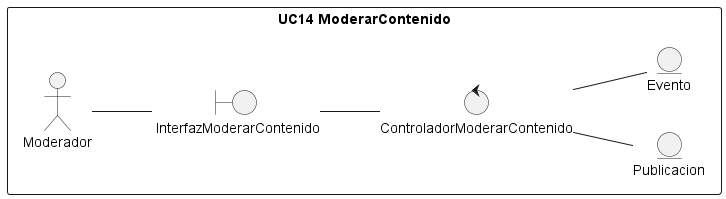

The diagram above was rendered by PlantUML. Its source (embedded in the PNG):
@startuml DA14
/'
    Crear el diagrama de clases de análisis y de colaboración de los casos de uso prioritarios del proyecto.

    Para conseguir el diagrama de clases seguir los siguientes pasos:

    1. Identificar las clases Entidad (Modelo)
    2. Identificar las clases Interfaz (Vista)
    3. Identificar las clases Control (Controlador)
    4. Identificar las relaciones entre estas clases
    
    Este diagrama debe ser específico de un caso de uso y las clases deben ser representadas con sus estereotipos.
    
    Para conseguir el diagrama de colaboración, identifique las relaciones (enlaces) entre los objetos y los requerimientos (mensajes) sobre cada objeto involucrado en la descripción del caso de uso.
'/
left to right direction

rectangle "UC14 ModerarContenido"{
    actor Moderador 
    entity Publicacion as e1
    entity Evento as e2
    boundary " InterfazModerarContenido" as i1
    control "ControladorModerarContenido" as c1
}
Moderador -- i1
i1 -- c1
c1 -- e1
c1 -- e2

@enduml